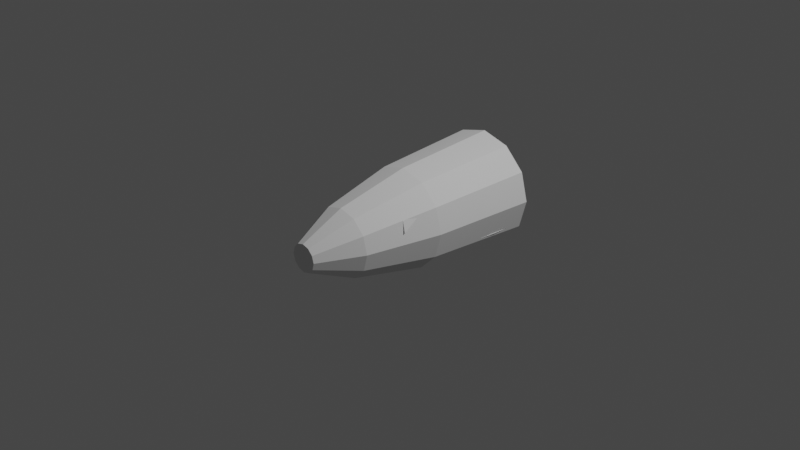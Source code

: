 # Source: Vaik.blend  (saved by Blender 3.1.7; exported with 4.5.12 LTS)
import bpy
from mathutils import Matrix  # noqa: F401  (used for matrix-valued properties, if any)

bpy.ops.wm.read_factory_settings(use_empty=True)
scene = bpy.context.scene
scene.name = 'Scene'

# ---- collections
col_collection = bpy.data.collections.new('Collection'); scene.collection.children.link(col_collection)

# ---- world
world_world = bpy.data.worlds.new('World'); scene.world = world_world
world_world.use_nodes = True; world_world.node_tree.nodes.clear()
_N = world_world.node_tree.nodes; _L = world_world.node_tree.links
n0 = _N.new('ShaderNodeOutputWorld'); n0.name = 'World Output'; n0.location = (300, 300)
n1 = _N.new('ShaderNodeBackground'); n1.name = 'Background'; n1.location = (10, 300)
n1.inputs[0].default_value = (0.05088, 0.05088, 0.05088, 1.0)
_L.new(n1.outputs[0], n0.inputs[0])
n0.is_active_output = True
world_world.color = (0.05088, 0.05088, 0.05088)
world_world.use_sun_shadow = False
world_world.sun_shadow_jitter_overblur = 0.0

# ---- cameras
cam_camera = bpy.data.cameras.new('Camera')
cam_camera.clip_end = 100.0
cam_camera.ortho_scale = 7.314

# ---- lights
light_light = bpy.data.lights.new('Light', 'POINT')
light_light.transmission_factor = 0.0
light_light.energy = 1000.0
light_light.shadow_soft_size = 0.1
light_light.shadow_maximum_resolution = 0.006
light_light.use_absolute_resolution = True

# ---- meshes
me_cylinder = bpy.data.meshes.new('Cylinder')
me_cylinder.from_pydata([(-1.027e-08, 1.24, 0.624), (-9.917e-09, 0.05172, 0.5454), (0.312, 1.24, 0.5404), (0.2727, 0.05172, 0.4723), (0.5404, 1.24, 0.312), (0.4723, 0.05172, 0.2727), (0.624, 1.24, 2.802e-09), (0.5454, 0.05172, -6.757e-08), (0.5404, 1.24, -0.312), (0.4723, 0.05172, -0.2727), (0.2727, 0.05172, -0.4723), (-5.76e-08, 0.05172, -0.5454), (-0.2727, 0.05172, -0.4723), (-0.5404, 1.24, -0.312), (-0.4723, 0.05172, -0.2727), (-0.624, 1.24, 7.719e-08), (-0.5454, 0.05172, -2.555e-09), (-0.5404, 1.24, 0.312), (-0.4723, 0.05172, 0.2727), (-0.312, 1.24, 0.5404), (-0.2727, 0.05172, 0.4723), (-7.526e-09, -0.7665, 0.37), (0.185, -0.7665, 0.3204), (0.3204, -0.7665, 0.185), (0.37, -0.7665, -9.463e-08), (0.3204, -0.7665, -0.185), (0.185, -0.7665, -0.3204), (-3.987e-08, -0.7665, -0.37), (-0.185, -0.7665, -0.3204), (-0.3204, -0.7665, -0.185), (-0.37, -0.7665, -5.052e-08), (-0.3204, -0.7665, 0.185), (-0.185, -0.7665, 0.3204), (-1.117e-08, -1.241, 0.1503), (0.07513, -1.241, 0.1301), (0.1301, -1.241, 0.07513), (0.1503, -1.241, -9.852e-08), (0.1301, -1.241, -0.07513), (0.07513, -1.241, -0.1301), (-2.431e-08, -1.241, -0.1503), (-0.07513, -1.241, -0.1301), (-0.1301, -1.241, -0.07513), (-0.1503, -1.241, -8.061e-08), (-0.1301, -1.241, 0.07513), (-0.07513, -1.241, 0.1301), (0.2582, 1.24, -0.312), (-0.2582, 1.24, -0.312), (-0.2582, 1.24, 0.3614), (0.2582, 1.24, 0.3614), (-0.2213, -0.2677, 0.1524), (-0.2173, -0.2941, 0.1502), (-0.4496, -0.3473, 0.1205), (-0.4338, -0.1277, 0.2497), (-0.2589, -0.244, 0.07789), (-0.1631, -0.2058, 0.0129), (-0.04862, -0.244, 0.07789), (-0.1186, -0.1809, -0.02952), (0.04862, -0.244, 0.07789), (0.1186, -0.1809, -0.02952), (0.2213, -0.2677, 0.1524), (0.2173, -0.2941, 0.1502), (0.2638, -0.312, 0.03789), (-0.1662, -0.2432, -0.0791), (-0.1186, -0.2239, -0.1119), (0.04862, -0.312, 0.03789), (-0.04862, -0.312, 0.03789), (-0.1186, -0.2488, -0.06952), (-0.4046, -0.003328, -0.3095), (-0.2218, -0.4662, -0.3725), (-0.4055, -0.1137, -0.2808), (-0.377, -0.08703, -0.3251), (-0.4331, -0.02912, -0.2666), (-0.5337, 0.8488, -0.2666), (-0.545, 1.24, -0.2666), (-0.2686, -0.126, -0.2666), (-0.4639, 0.1419, -0.2666), (-0.1343, 1.24, -0.2951), (0.1343, 1.24, -0.2951), (0.2686, -0.126, -0.2666), (0.2686, 1.24, -0.2666), (0.5337, 0.8488, -0.2666), (-0.2686, 1.24, -0.2666), (0.545, 1.24, -0.2666), (-1.301e-07, -0.5524, -0.3993), (-0.1186, -0.1559, -0.07193), (-0.1631, -0.1752, -0.0391), (-0.2638, -0.312, 0.03789), (-0.1662, -0.2738, -0.02711), (-0.4138, -0.126, -0.2666), (0.4639, 0.1419, -0.2666), (0.377, -0.08703, -0.3251), (0.4138, -0.126, -0.2666), (0.4055, -0.1137, -0.2808), (0.2218, -0.4662, -0.3725), (0.4331, -0.02912, -0.2666), (0.1631, -0.1752, -0.0391), (0.1662, -0.2432, -0.0791), (0.2589, -0.244, 0.07789), (0.1631, -0.2058, 0.0129), (0.1662, -0.2738, -0.02711), (0.1186, -0.2488, -0.06952), (0.1186, -0.2239, -0.1119), (0.1186, -0.1559, -0.07193), (0.4046, -0.003328, -0.3095), (0.4031, -0.3293, 0.2327), (0.4338, -0.1277, 0.2497), (0.4496, -0.3473, 0.1205), (-0.4031, -0.3293, 0.2328)], [], [(0, 2, 3, 1), (2, 4, 5, 3), (4, 6, 7, 5), (6, 8, 9, 7), (13, 15, 16, 14), (15, 17, 18, 16), (7, 24, 23, 5), (17, 19, 20, 18), (19, 0, 1, 20), (28, 40, 39, 27), (20, 32, 31, 18), (5, 23, 22, 3), (18, 31, 30, 16), (16, 30, 29, 14), (14, 29, 28, 12), (12, 28, 27, 11), (11, 27, 26, 10), (10, 26, 25, 9), (9, 25, 24, 7), (1, 21, 32, 20), (3, 22, 21, 1), (34, 35, 36, 37, 38, 39, 40, 41, 42, 43, 44, 33), (25, 37, 36, 24), (32, 44, 43, 31), (22, 34, 33, 21), (29, 41, 40, 28), (26, 38, 37, 25), (21, 33, 44, 32), (23, 35, 34, 22), (30, 42, 41, 29), (27, 39, 38, 26), (24, 36, 35, 23), (31, 43, 42, 30), (19, 17, 15, 13, 46, 47), (2, 48, 45, 8, 6, 4), (0, 19, 47, 48, 2), (49, 53, 52), (53, 57, 55), (65, 55, 57, 64), (92, 96, 99, 61, 64, 100, 101, 90), (53, 54, 87, 86), (52, 53, 86, 51), (70, 63, 66, 65, 86, 87, 62, 69), (61, 86, 65), (65, 64, 61), (63, 84, 56, 66), (51, 86, 50, 107), (100, 64, 57, 58), (95, 96, 92, 94), (89, 80, 82, 79, 78, 91, 94), (50, 60, 59, 49), (81, 74, 76), (69, 62, 85, 71), (98, 99, 96, 95), (70, 67, 84, 63), (94, 103, 102, 58, 57, 97, 98, 95), (73, 72, 75, 71, 88, 74, 81), (66, 56, 55, 65), (90, 101, 102, 103), (58, 102, 101, 100), (83, 93, 91, 78, 74, 88, 68), (107, 50, 49, 52), (97, 61, 99, 98), (105, 106, 61, 97), (60, 61, 106, 104), (76, 74, 78, 77), (59, 60, 104, 105), (54, 85, 62, 87), (78, 79, 77), (104, 106, 105), (61, 60, 50, 86), (97, 59, 105), (49, 59, 97, 57, 53), (71, 85, 54, 53, 55, 56, 84, 67), (51, 107, 52)])
_uv = me_cylinder.uv_layers.new(name='UVMap')
_uv.uv.foreach_set('vector', [1.0, 0.5, 0.9167, 0.5, 0.9167, 1.0, 1.0, 1.0, 0.9167, 0.5, 0.8333, 0.5, 0.8333, 1.0, 0.9167, 1.0, 0.8333, 0.5, 0.75, 0.5, 0.75, 1.0, 0.8333, 1.0, 0.75, 0.5, 0.6667, 0.5, 0.6667, 1.0, 0.75, 1.0, 0.3333, 0.5, 0.25, 0.5, 0.25, 1.0, 0.3333, 1.0, 0.25, 0.5, 0.1667, 0.5, 0.1667, 1.0, 0.25, 1.0, 0.75, 1.0, 0.75, 1.0, 0.8333, 1.0, 0.8333, 1.0, 0.1667, 0.5, 0.08333, 0.5, 0.08333, 1.0, 0.1667, 1.0, 0.08333, 0.5, 7.451e-08, 0.5, 7.451e-08, 1.0, 0.08333, 1.0, 0.4167, 1.0, 0.4167, 1.0, 0.5, 1.0, 0.5, 1.0, 0.08333, 1.0, 0.08333, 1.0, 0.1667, 1.0, 0.1667, 1.0, 0.8333, 1.0, 0.8333, 1.0, 0.9167, 1.0, 0.9167, 1.0, 0.1667, 1.0, 0.1667, 1.0, 0.25, 1.0, 0.25, 1.0, 0.25, 1.0, 0.25, 1.0, 0.3333, 1.0, 0.3333, 1.0, 0.3333, 1.0, 0.3333, 1.0, 0.4167, 1.0, 0.4167, 1.0, 0.4167, 1.0, 0.4167, 1.0, 0.5, 1.0, 0.5, 1.0, 0.5, 1.0, 0.5, 1.0, 0.5833, 1.0, 0.5833, 1.0, 0.5833, 1.0, 0.5833, 1.0, 0.6667, 1.0, 0.6667, 1.0, 0.6667, 1.0, 0.6667, 1.0, 0.75, 1.0, 0.75, 1.0, 7.451e-08, 1.0, 7.451e-08, 1.0, 0.08333, 1.0, 0.08333, 1.0, 0.9167, 1.0, 0.9167, 1.0, 1.0, 1.0, 1.0, 1.0, 0.37, 0.4578, 0.4578, 0.37, 0.49, 0.25, 0.4578, 0.13, 0.37, 0.04215, 0.25, 0.01, 0.13, 0.04215, 0.04215, 0.13, 0.01, 0.25, 0.04215, 0.37, 0.13, 0.4578, 0.25, 0.49, 0.6667, 1.0, 0.6667, 1.0, 0.75, 1.0, 0.75, 1.0, 0.08333, 1.0, 0.08333, 1.0, 0.1667, 1.0, 0.1667, 1.0, 0.9167, 1.0, 0.9167, 1.0, 1.0, 1.0, 1.0, 1.0, 0.3333, 1.0, 0.3333, 1.0, 0.4167, 1.0, 0.4167, 1.0, 0.5833, 1.0, 0.5833, 1.0, 0.6667, 1.0, 0.6667, 1.0, 7.451e-08, 1.0, 7.451e-08, 1.0, 0.08333, 1.0, 0.08333, 1.0, 0.8333, 1.0, 0.8333, 1.0, 0.9167, 1.0, 0.9167, 1.0, 0.25, 1.0, 0.25, 1.0, 0.3333, 1.0, 0.3333, 1.0, 0.5, 1.0, 0.5, 1.0, 0.5833, 1.0, 0.5833, 1.0, 0.75, 1.0, 0.75, 1.0, 0.8333, 1.0, 0.8333, 1.0, 0.1667, 1.0, 0.1667, 1.0, 0.25, 1.0, 0.25, 1.0, 0.63, 0.4578, 0.5422, 0.37, 0.51, 0.25, 0.5422, 0.13, 0.6807, 0.13, 0.6554, 0.2939, 0.87, 0.4578, 0.8446, 0.2939, 0.8193, 0.13, 0.9578, 0.13, 0.99, 0.25, 0.9578, 0.37, 0.75, 0.49, 0.63, 0.4578, 0.6554, 0.2939, 0.8446, 0.2939, 0.87, 0.4578, 0.6899, 0.8169, 0.5077, 0.8441, 0.2541, 0.9705, 0.7093, 0.437, 0.5507, 0.4323, 0.4737, 0.4323, 0.4737, 0.4009, 0.4737, 0.4323, 0.5507, 0.4323, 0.5507, 0.4009, 0.9382, 0.5921, 0.6439, 0.3093, 0.6439, 0.35, 0.7212, 0.4009, 0.5507, 0.4009, 0.6061, 0.3168, 0.7891, 0.8578, 0.9278, 0.5425, 0.3071, 0.4323, 0.383, 0.3814, 0.3806, 0.35, 0.3033, 0.4009, 0.2541, 0.9705, 0.5077, 0.8441, 0.5595, 0.8476, 0.6379, 0.9819, 0.9234, 0.5225, 0.4183, 0.2836, 0.4183, 0.3168, 0.4737, 0.4009, 0.3033, 0.4009, 0.3806, 0.35, 0.8139, 0.9095, 0.9382, 0.5921, 1.0, 0.5, 0.0, 0.5, 0.4079, 0.5, 14.69, 593.4, 22.35, 593.4, 39.3, 593.4, 0.4183, 0.2836, 0.4183, 0.3149, 0.4183, 0.3481, 0.4183, 0.3168, 0.6379, 0.9819, 0.5595, 0.8476, 0.6723, 0.814, 0.7418, 0.9483, 0.6061, 0.3168, 0.5507, 0.4009, 0.5507, 0.4323, 0.6061, 0.3481, 0.8123, 0.9725, 0.8139, 0.9095, 0.9382, 0.5921, 0.9525, 0.6145, 0.5973, 0.03689, 0.8333, 0.0204, 0.964, 0.01774, 0.964, 0.08301, 0.5078, 0.08301, 0.5078, 0.04873, 0.5402, 0.04417, 0.3401, 0.4889, 0.6843, 0.4889, 0.6875, 0.4906, 0.3369, 0.4906, 0.964, 0.2099, 0.5078, 0.2099, 0.964, 0.1782, 0.9382, 0.5921, 0.8139, 0.9095, 0.8123, 0.9725, 0.9525, 0.6145, 0.6414, 0.3814, 0.6439, 0.35, 0.6439, 0.3093, 0.6414, 0.3406, 0.9234, 0.5225, 0.9378, 0.5469, 0.7891, 0.9208, 0.7891, 0.8578, 0.9525, 0.6145, 0.9378, 0.5469, 0.6061, 0.3149, 0.6061, 0.3481, 0.5507, 0.4323, 0.7173, 0.4323, 0.6414, 0.3814, 0.8123, 0.9725, 0.964, 0.2751, 0.8333, 0.2725, 0.5973, 0.256, 0.5402, 0.2487, 0.5078, 0.2441, 0.5078, 0.2099, 0.964, 0.2099, 0.4183, 0.3168, 0.4183, 0.3481, 0.4737, 0.4323, 0.4737, 0.4009, 0.9234, 0.5225, 0.7891, 0.8578, 0.7891, 0.9208, 0.9378, 0.5469, 0.6061, 0.3481, 0.6061, 0.3149, 0.6061, 0.2836, 0.6061, 0.3168, 0.3885, 0.0991, 0.4528, 0.06667, 0.5078, 0.04873, 0.5078, 0.08301, 0.5078, 0.2099, 0.5078, 0.2441, 0.3942, 0.1988, 0.09177, 0.9483, 0.02232, 0.814, 0.03991, 0.8169, 0.2541, 0.9705, 0.7173, 0.4323, 0.7212, 0.4009, 0.6439, 0.35, 0.6414, 0.3814, 0.2541, 0.9705, 0.6379, 0.9819, 0.5595, 0.8476, 0.5077, 0.8441, 0.6723, 0.814, 0.5595, 0.8476, 0.6379, 0.9819, 0.7418, 0.9483, 0.964, 0.1782, 0.5078, 0.2099, 0.5078, 0.08301, 0.964, 0.1147, 0.03991, 0.8169, 0.02232, 0.814, 0.09177, 0.9483, 0.2541, 0.9705, 0.383, 0.3814, 0.383, 0.3406, 0.3806, 0.3093, 0.3806, 0.35, 0.5078, 0.08301, 0.964, 0.08301, 0.964, 0.1147, 6.649, 572.7, -72.19, 626.3, -59.72, 642.0, 0.7212, 0.4009, 0.6843, 0.4889, 0.3401, 0.4889, 0.3033, 0.4009, 0.5077, 0.8441, 0.6899, 0.8169, 0.2541, 0.9705, 0.3369, 0.4906, 0.6875, 0.4906, 0.7173, 0.4323, 0.5507, 0.4323, 0.3071, 0.4323, 0.9525, 0.6145, 0.383, 0.3406, 0.383, 0.3814, 0.3071, 0.4323, 0.4133, 0.3493, 0.4183, 0.3481, 0.7891, 0.9208, 0.9378, 0.5469, -13.59, 598.4, -6.584, 557.3, 9.199, 560.5])
me_cylinder.use_remesh_fix_poles = True
me_cylinder.use_remesh_preserve_attributes = False
me_cylinder.update()
me_cylinder.normals_split_custom_set([tuple(v) for v in zip(*[iter([-0.2583, 0.06372, -0.964, -0.2583, 0.06372, -0.964, -0.2583, 0.06372, -0.964, -0.2583, 0.06372, -0.964, -0.7057, 0.06372, -0.7057, -0.7057, 0.06372, -0.7057, -0.7057, 0.06372, -0.7057, -0.7057, 0.06372, -0.7057, -0.964, 0.06372, -0.2583, -0.964, 0.06372, -0.2583, -0.964, 0.06372, -0.2583, -0.964, 0.06372, -0.2583, -0.964, 0.06372, 0.2583, -0.964, 0.06372, 0.2583, -0.964, 0.06372, 0.2583, -0.964, 0.06372, 0.2583, 0.964, 0.06372, 0.2583, 0.964, 0.06372, 0.2583, 0.964, 0.06372, 0.2583, 0.964, 0.06372, 0.2583, 0.964, 0.06372, -0.2583, 0.964, 0.06372, -0.2583, 0.964, 0.06372, -0.2583, 0.964, 0.06372, -0.2583, -0.9459, 0.2028, -0.2534, -0.9459, 0.2028, -0.2534, -0.9459, 0.2028, -0.2534, -0.9459, 0.2028, -0.2534, 0.7057, 0.06372, -0.7057, 0.7057, 0.06372, -0.7057, 0.7057, 0.06372, -0.7057, 0.7057, 0.06372, -0.7057, 0.2583, 0.06372, -0.964, 0.2583, 0.06372, -0.964, 0.2583, 0.06372, -0.964, 0.2583, 0.06372, -0.964, 0.2363, 0.4082, 0.8818, 0.2363, 0.4082, 0.8818, 0.2363, 0.4082, 0.8818, 0.2363, 0.4082, 0.8818, 0.6924, 0.2028, -0.6924, 0.6924, 0.2028, -0.6924, 0.6924, 0.2028, -0.6924, 0.6924, 0.2028, -0.6924, -0.6924, 0.2028, -0.6924, -0.6924, 0.2028, -0.6924, -0.6924, 0.2028, -0.6924, -0.6924, 0.2028, -0.6924, 0.9459, 0.2028, -0.2534, 0.9459, 0.2028, -0.2534, 0.9459, 0.2028, -0.2534, 0.9459, 0.2028, -0.2534, 0.9459, 0.2028, 0.2534, 0.9459, 0.2028, 0.2534, 0.9459, 0.2028, 0.2534, 0.9459, 0.2028, 0.2534, 0.6924, 0.2028, 0.6924, 0.6924, 0.2028, 0.6924, 0.6924, 0.2028, 0.6924, 0.6924, 0.2028, 0.6924, 0.2534, 0.2028, 0.9459, 0.2534, 0.2028, 0.9459, 0.2534, 0.2028, 0.9459, 0.2534, 0.2028, 0.9459, -0.2534, 0.2028, 0.9459, -0.2534, 0.2028, 0.9459, -0.2534, 0.2028, 0.9459, -0.2534, 0.2028, 0.9459, -0.6924, 0.2028, 0.6924, -0.6924, 0.2028, 0.6924, -0.6924, 0.2028, 0.6924, -0.6924, 0.2028, 0.6924, -0.9459, 0.2028, 0.2534, -0.9459, 0.2028, 0.2534, -0.9459, 0.2028, 0.2534, -0.9459, 0.2028, 0.2534, 0.2534, 0.2028, -0.9459, 0.2534, 0.2028, -0.9459, 0.2534, 0.2028, -0.9459, 0.2534, 0.2028, -0.9459, -0.2534, 0.2028, -0.9459, -0.2534, 0.2028, -0.9459, -0.2534, 0.2028, -0.9459, -0.2534, 0.2028, -0.9459, 0.0, 1.0, 5.499e-07, 0.0, 1.0, 5.499e-07, 0.0, 1.0, 5.499e-07, 0.0, 1.0, 5.499e-07, 0.0, 1.0, 5.499e-07, 0.0, 1.0, 5.499e-07, 0.0, 1.0, 5.499e-07, 0.0, 1.0, 5.499e-07, 0.0, 1.0, 5.499e-07, 0.0, 1.0, 5.499e-07, 0.0, 1.0, 5.499e-07, 0.0, 1.0, 5.499e-07, -0.8818, 0.4082, 0.2363, -0.8818, 0.4082, 0.2363, -0.8818, 0.4082, 0.2363, -0.8818, 0.4082, 0.2363, 0.6455, 0.4082, -0.6455, 0.6455, 0.4082, -0.6455, 0.6455, 0.4082, -0.6455, 0.6455, 0.4082, -0.6455, -0.2363, 0.4082, -0.8818, -0.2363, 0.4082, -0.8818, -0.2363, 0.4082, -0.8818, -0.2363, 0.4082, -0.8818, 0.6455, 0.4082, 0.6455, 0.6455, 0.4082, 0.6455, 0.6455, 0.4082, 0.6455, 0.6455, 0.4082, 0.6455, -0.6455, 0.4082, 0.6455, -0.6455, 0.4082, 0.6455, -0.6455, 0.4082, 0.6455, -0.6455, 0.4082, 0.6455, 0.2363, 0.4082, -0.8818, 0.2363, 0.4082, -0.8818, 0.2363, 0.4082, -0.8818, 0.2363, 0.4082, -0.8818, -0.6455, 0.4082, -0.6455, -0.6455, 0.4082, -0.6455, -0.6455, 0.4082, -0.6455, -0.6455, 0.4082, -0.6455, 0.8818, 0.4082, 0.2363, 0.8818, 0.4082, 0.2363, 0.8818, 0.4082, 0.2363, 0.8818, 0.4082, 0.2363, -0.2363, 0.4082, 0.8818, -0.2363, 0.4082, 0.8818, -0.2363, 0.4082, 0.8818, -0.2363, 0.4082, 0.8818, -0.8818, 0.4082, -0.2363, -0.8818, 0.4082, -0.2363, -0.8818, 0.4082, -0.2363, -0.8818, 0.4082, -0.2363, 0.8818, 0.4082, -0.2363, 0.8818, 0.4082, -0.2363, 0.8818, 0.4082, -0.2363, 0.8818, 0.4082, -0.2363, -3.734e-07, -1.0, -1.265e-07, -3.734e-07, -1.0, -1.265e-07, -3.734e-07, -1.0, -1.265e-07, -3.734e-07, -1.0, -1.265e-07, -3.734e-07, -1.0, -1.265e-07, -3.734e-07, -1.0, -1.265e-07, 1.367e-07, -1.0, 1.264e-07, 1.367e-07, -1.0, 1.264e-07, 1.367e-07, -1.0, 1.264e-07, 1.367e-07, -1.0, 1.264e-07, 1.367e-07, -1.0, 1.264e-07, 1.367e-07, -1.0, 1.264e-07, 0.0, -1.0, 2.908e-07, 0.0, -1.0, 2.908e-07, 0.0, -1.0, 2.908e-07, 0.0, -1.0, 2.908e-07, 0.0, -1.0, 2.908e-07, 0.1424, 0.9618, 0.2339, 0.0811, 0.9177, 0.389, 0.5471, 0.837, -0.01005, -1.0, -9.576e-05, 6.091e-06, 1.0, 9.575e-05, -6.179e-06, -1.0, -2.448e-08, -4.215e-08, -3.035e-07, 0.5071, -0.8619, -3.035e-07, 0.5071, -0.8619, -3.035e-07, 0.5071, -0.8619, -3.035e-07, 0.5071, -0.8619, 0.01733, -0.8506, -0.5256, 0.00581, -0.8582, -0.5133, 3.806e-06, -0.8619, -0.5071, -0.07535, -0.9922, -0.09926, -1.563e-05, -0.8619, -0.5071, -1.782e-05, -0.8619, -0.5071, 0.01468, -0.8534, -0.5211, 0.01931, -0.8518, -0.5236, -0.5562, 0.4468, -0.7007, -0.6183, 0.4192, -0.6648, -0.6146, 0.4265, -0.6636, -0.4932, 0.4672, -0.7338, -0.4306, 0.4805, -0.764, -0.5562, 0.4468, -0.7007, -0.4932, 0.4672, -0.7338, -0.4306, 0.4805, -0.764, -0.01931, -0.8518, -0.5236, -0.01464, -0.8534, -0.5211, 1.658e-05, -0.8619, -0.5071, 1.559e-05, -0.8619, -0.5071, 0.05618, -0.9979, -0.03269, 2.647e-05, -0.8619, -0.5071, -0.005779, -0.8582, -0.5133, -0.01733, -0.8506, -0.5256, 0.0, -0.03146, 0.9995, 0.0, -0.03146, 0.9995, 0.0, -0.03146, 0.9995, 0.0, 0.03146, 0.9995, 0.0, 0.03146, 0.9995, 0.0, 0.03146, 0.9995, 0.9667, 0.1297, -0.2205, 0.7998, 0.2944, -0.5231, 0.9858, 0.08521, -0.1448, 0.9418, 0.1704, -0.2896, 0.2144, -0.9745, 0.06684, 0.05613, -0.9979, -0.03266, 0.1438, -0.9848, 0.09773, 0.2144, -0.9745, 0.06684, -0.9418, 0.1704, -0.2896, -0.872, 0.2482, -0.4219, -0.872, 0.2482, -0.4219, -0.9858, 0.08522, -0.1448, 0.8622, -0.2273, 0.4527, 0.9668, -0.09558, 0.237, 0.7066, -0.3348, 0.6235, 0.7066, -0.3348, 0.6235, 4.856e-07, -1.958e-07, 1.0, 4.856e-07, -1.958e-07, 1.0, 4.856e-07, -1.958e-07, 1.0, -0.06965, -3.538e-06, 0.9976, -0.02105, -0.2172, 0.9759, -6.407e-06, -0.1717, 0.9851, 4.856e-07, -1.958e-07, 1.0, 0.1389, -0.06182, 0.9884, -0.2089, -0.05016, 0.9766, -0.2089, -0.05016, 0.9767, 0.2778, -0.03828, 0.9599, 0.01733, 1.811e-05, 0.9998, 0.01911, -0.2112, 0.9773, 0.06963, -1.917e-07, 0.9976, -0.7066, -0.3348, 0.6235, -0.9668, -0.09558, 0.237, -0.8622, -0.2273, 0.4527, -0.7066, -0.3348, 0.6235, 0.9992, 0.03367, 0.01981, 0.9992, 0.03367, 0.01981, 0.9668, -0.09559, 0.237, 0.8622, -0.2273, 0.4527, 0.6997, 0.3623, -0.6157, 0.7014, 0.3375, -0.6278, 0.7998, 0.2944, -0.5231, 0.9667, 0.1297, -0.2205, -0.01795, 0.8509, 0.525, -0.01933, 0.8517, 0.5236, -0.01105, 0.8555, 0.5177, -2.241e-05, 0.8619, 0.5071, -1.062e-05, 0.9132, 0.4076, -0.0811, 0.9177, 0.389, 4.506e-06, 0.8619, 0.5071, -0.004514, 0.8592, 0.5116, 2.843e-07, -1.884e-07, 1.0, 2.843e-07, -1.884e-07, 1.0, 2.843e-07, -1.884e-07, 1.0, 2.843e-07, -1.884e-07, 1.0, 3.786e-06, -0.1001, 0.995, 0.01914, -0.2112, 0.9773, 0.01735, 1.396e-05, 0.9998, 0.9418, 0.1704, -0.2896, 0.9858, 0.08522, -0.1448, 0.872, 0.2482, -0.4219, 0.872, 0.2482, -0.4219, -0.6997, 0.3623, -0.6157, -0.9667, 0.1297, -0.2205, -0.7998, 0.2945, -0.5231, -0.7014, 0.3375, -0.6278, -0.9858, 0.08521, -0.1448, -0.7998, 0.2944, -0.5231, -0.9667, 0.1299, -0.2204, -0.9418, 0.1704, -0.2896, 3.023e-07, -0.2972, 0.9548, 3.023e-07, -0.2972, 0.9548, -1.089e-05, -0.1717, 0.9851, -0.02106, -0.2172, 0.9759, 0.01914, -0.2112, 0.9773, -8.754e-06, -0.1001, 0.995, 3.023e-07, -0.2972, 0.9548, 0.4084, -0.01444, 0.9127, 0.1389, -0.06181, 0.9884, 0.2778, -0.03827, 0.9599, 0.4084, -0.01444, 0.9127, 0.5562, 0.4468, -0.7007, 0.4932, 0.4674, -0.7337, 0.6146, 0.4265, -0.6636, 0.6183, 0.4192, -0.6648, 0.4306, 0.4805, -0.764, 0.4306, 0.4805, -0.764, 0.4932, 0.4672, -0.7338, 0.5562, 0.4468, -0.7007, -0.1079, -0.9877, 0.1131, -0.07534, -0.9922, -0.09926, -0.2144, -0.9745, 0.06684, -0.2144, -0.9745, 0.06684, 0.06966, -6.196e-06, 0.9976, 0.01915, -0.2112, 0.9773, -0.02107, -0.2172, 0.9759, -0.1393, -1.596e-06, 0.9903, -0.2089, -0.05019, 0.9766, -0.2089, -0.05018, 0.9766, -0.4084, -0.01444, 0.9127, -0.4084, -0.01444, 0.9127, -0.9992, 0.03367, 0.01981, -0.8622, -0.2273, 0.4527, -0.9668, -0.09559, 0.237, -0.9992, 0.03367, 0.01981, -0.02105, -0.2172, 0.9759, -0.06963, -6.846e-06, 0.9976, -0.1393, 2.8e-06, 0.9903, 0.9004, -0.1706, 0.4002, 0.9004, -0.1706, 0.4002, 0.9004, -0.1706, 0.4002, -0.07535, -0.9922, -0.09925, -0.1079, -0.9877, 0.1131, 0.1438, -0.9848, 0.09774, 0.05611, -0.9979, -0.03266, -0.08109, 0.9177, 0.389, -0.1132, 0.962, 0.2486, -0.5471, 0.837, -0.01005, 0.1424, 0.9618, 0.2339, -0.1132, 0.962, 0.2487, -0.0811, 0.9177, 0.389, 5.495e-06, 0.9132, 0.4076, 0.08109, 0.9177, 0.389, 0.01802, 0.8509, 0.5251, 0.004485, 0.8592, 0.5116, -4.465e-06, 0.8619, 0.5071, 0.08112, 0.9177, 0.389, 1.141e-05, 0.8619, 0.5071, 2.417e-05, 0.8619, 0.5071, 0.01105, 0.8555, 0.5177, 0.01938, 0.8517, 0.5236, -0.9004, -0.1706, 0.4002, -0.9004, -0.1706, 0.4002, -0.9004, -0.1706, 0.4002])] * 3)])

# ---- objects
ob_light = bpy.data.objects.new('Light', light_light)
ob_camera = bpy.data.objects.new('Camera', cam_camera)
ob_freeiva = bpy.data.objects.new('FreeIva', None)
ob_shellcollider = bpy.data.objects.new('shellCollider', me_cylinder)

# ---- transforms, parenting, visibility, modifiers, constraints
ob_light.location = (4.076, 1.005, 5.904)
ob_light.rotation_euler = (0.6503, 0.05522, 1.866)
ob_light.lock_rotations_4d = False
ob_light.empty_display_type = 'ARROWS'
ob_light.color = (0.0, 0.0, 0.0, 0.0)
ob_light.lineart.crease_threshold = 0.0
ob_camera.location = (7.359, -6.926, 4.958)
ob_camera.rotation_euler = (1.109, 0.0, 0.8149)
ob_camera.lock_rotations_4d = False
ob_camera.empty_display_type = 'ARROWS'
ob_camera.color = (0.0, 0.0, 0.0, 0.0)
ob_camera.display_type = 'WIRE'
ob_camera.lineart.crease_threshold = 0.0
ob_freeiva.location = (0.0, 0.0, 0.0)
ob_shellcollider.parent = ob_freeiva
ob_shellcollider.location = (0.0, 0.0, 0.0)

# ---- collection membership
col_collection.objects.link(ob_light)
col_collection.objects.link(ob_camera)
col_collection.objects.link(ob_freeiva)
col_collection.objects.link(ob_shellcollider)

# ---- scene / render settings (as saved in the file)
scene.camera = ob_camera
scene.frame_start = 1; scene.frame_end = 250; scene.frame_set(1)
scene.render.engine = 'BLENDER_EEVEE_NEXT'
scene.cycles.sampling_pattern = 'TABULATED_SOBOL'
scene.cycles.use_light_tree = False
scene.view_settings.view_transform = 'Filmic'
bpy.context.view_layer.update()
